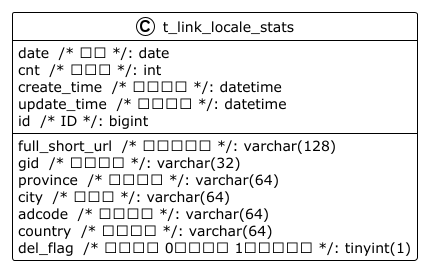

The diagram above was rendered by PlantUML. Its source (embedded in the PNG):
@startuml

!theme plain
top to bottom direction
skinparam linetype ortho

class t_link_locale_stats {
   full_short_url  /* 完整短链接 */: varchar(128)
   gid  /* 分组标识 */: varchar(32)
   date  /* 日期 */: date
   cnt  /* 访问量 */: int
   province  /* 省份名称 */: varchar(64)
   city  /* 市名称 */: varchar(64)
   adcode  /* 城市编码 */: varchar(64)
   country  /* 国家标识 */: varchar(64)
   create_time  /* 创建时间 */: datetime
   update_time  /* 修改时间 */: datetime
   del_flag  /* 删除标识 0表示删除 1表示未删除 */: tinyint(1)
   id  /* ID */: bigint
}

@enduml